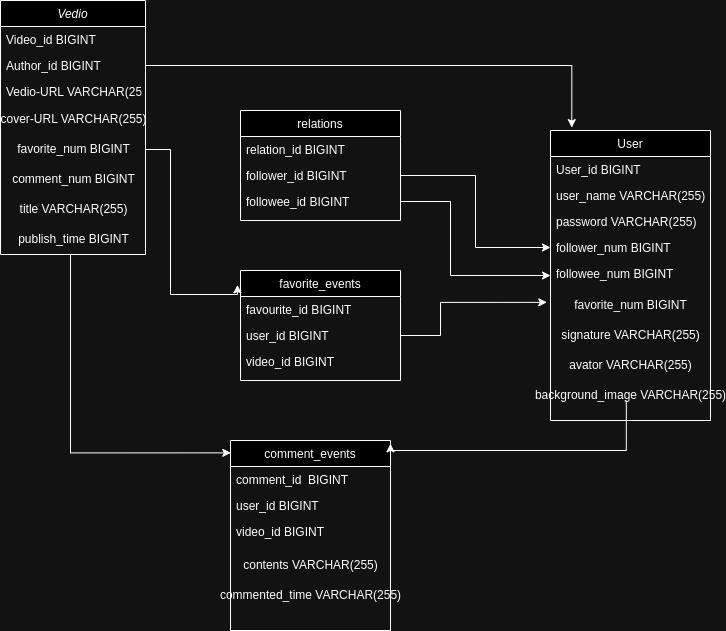

The diagram above was exported from draw.io. Its source (the exported page's mxGraphModel, read from the mxfile embedded in the PNG):
<mxGraphModel dx="1117" dy="561" grid="1" gridSize="10" guides="1" tooltips="1" connect="1" arrows="1" fold="1" page="1" pageScale="1" pageWidth="827" pageHeight="1169" math="0" shadow="0">
  <root>
    <mxCell id="WIyWlLk6GJQsqaUBKTNV-0" />
    <mxCell id="WIyWlLk6GJQsqaUBKTNV-1" parent="WIyWlLk6GJQsqaUBKTNV-0" />
    <mxCell id="zkfFHV4jXpPFQw0GAbJ--0" value="Vedio" style="swimlane;fontStyle=2;align=center;verticalAlign=top;childLayout=stackLayout;horizontal=1;startSize=26;horizontalStack=0;resizeParent=1;resizeLast=0;collapsible=1;marginBottom=0;rounded=0;shadow=0;strokeWidth=1;" parent="WIyWlLk6GJQsqaUBKTNV-1" vertex="1">
      <mxGeometry x="80" y="10" width="145" height="254" as="geometry">
        <mxRectangle x="230" y="140" width="160" height="26" as="alternateBounds" />
      </mxGeometry>
    </mxCell>
    <mxCell id="zkfFHV4jXpPFQw0GAbJ--1" value="Video_id BIGINT" style="text;align=left;verticalAlign=top;spacingLeft=4;spacingRight=4;overflow=hidden;rotatable=0;points=[[0,0.5],[1,0.5]];portConstraint=eastwest;" parent="zkfFHV4jXpPFQw0GAbJ--0" vertex="1">
      <mxGeometry y="26" width="145" height="26" as="geometry" />
    </mxCell>
    <mxCell id="zkfFHV4jXpPFQw0GAbJ--2" value="Author_id BIGINT" style="text;align=left;verticalAlign=top;spacingLeft=4;spacingRight=4;overflow=hidden;rotatable=0;points=[[0,0.5],[1,0.5]];portConstraint=eastwest;rounded=0;shadow=0;html=0;" parent="zkfFHV4jXpPFQw0GAbJ--0" vertex="1">
      <mxGeometry y="52" width="145" height="26" as="geometry" />
    </mxCell>
    <mxCell id="zkfFHV4jXpPFQw0GAbJ--3" value="Vedio-URL VARCHAR(255)" style="text;align=left;verticalAlign=top;spacingLeft=4;spacingRight=4;overflow=hidden;rotatable=0;points=[[0,0.5],[1,0.5]];portConstraint=eastwest;rounded=0;shadow=0;html=0;" parent="zkfFHV4jXpPFQw0GAbJ--0" vertex="1">
      <mxGeometry y="78" width="145" height="26" as="geometry" />
    </mxCell>
    <mxCell id="goLE1Rbm0WnkIRwc2nNq-1" value="cover-URL VARCHAR(255)" style="text;html=1;align=center;verticalAlign=middle;resizable=0;points=[];autosize=1;strokeColor=none;fillColor=none;" vertex="1" parent="zkfFHV4jXpPFQw0GAbJ--0">
      <mxGeometry y="104" width="145" height="30" as="geometry" />
    </mxCell>
    <mxCell id="goLE1Rbm0WnkIRwc2nNq-2" value="favorite_num BIGINT" style="text;html=1;align=center;verticalAlign=middle;resizable=0;points=[];autosize=1;strokeColor=none;fillColor=none;" vertex="1" parent="zkfFHV4jXpPFQw0GAbJ--0">
      <mxGeometry y="134" width="145" height="30" as="geometry" />
    </mxCell>
    <mxCell id="goLE1Rbm0WnkIRwc2nNq-6" value="comment_num BIGINT" style="text;html=1;align=center;verticalAlign=middle;resizable=0;points=[];autosize=1;strokeColor=none;fillColor=none;" vertex="1" parent="zkfFHV4jXpPFQw0GAbJ--0">
      <mxGeometry y="164" width="145" height="30" as="geometry" />
    </mxCell>
    <mxCell id="goLE1Rbm0WnkIRwc2nNq-9" value="title VARCHAR(255)" style="text;html=1;align=center;verticalAlign=middle;resizable=0;points=[];autosize=1;strokeColor=none;fillColor=none;" vertex="1" parent="zkfFHV4jXpPFQw0GAbJ--0">
      <mxGeometry y="194" width="145" height="30" as="geometry" />
    </mxCell>
    <mxCell id="goLE1Rbm0WnkIRwc2nNq-7" value="publish_time BIGINT" style="text;html=1;align=center;verticalAlign=middle;resizable=0;points=[];autosize=1;strokeColor=none;fillColor=none;" vertex="1" parent="zkfFHV4jXpPFQw0GAbJ--0">
      <mxGeometry y="224" width="145" height="30" as="geometry" />
    </mxCell>
    <mxCell id="zkfFHV4jXpPFQw0GAbJ--17" value="User" style="swimlane;fontStyle=0;align=center;verticalAlign=top;childLayout=stackLayout;horizontal=1;startSize=26;horizontalStack=0;resizeParent=1;resizeLast=0;collapsible=1;marginBottom=0;rounded=0;shadow=0;strokeWidth=1;" parent="WIyWlLk6GJQsqaUBKTNV-1" vertex="1">
      <mxGeometry x="630" y="140" width="160" height="290" as="geometry">
        <mxRectangle x="508" y="120" width="160" height="26" as="alternateBounds" />
      </mxGeometry>
    </mxCell>
    <mxCell id="zkfFHV4jXpPFQw0GAbJ--18" value="User_id BIGINT" style="text;align=left;verticalAlign=top;spacingLeft=4;spacingRight=4;overflow=hidden;rotatable=0;points=[[0,0.5],[1,0.5]];portConstraint=eastwest;" parent="zkfFHV4jXpPFQw0GAbJ--17" vertex="1">
      <mxGeometry y="26" width="160" height="26" as="geometry" />
    </mxCell>
    <mxCell id="zkfFHV4jXpPFQw0GAbJ--19" value="user_name VARCHAR(255)" style="text;align=left;verticalAlign=top;spacingLeft=4;spacingRight=4;overflow=hidden;rotatable=0;points=[[0,0.5],[1,0.5]];portConstraint=eastwest;rounded=0;shadow=0;html=0;" parent="zkfFHV4jXpPFQw0GAbJ--17" vertex="1">
      <mxGeometry y="52" width="160" height="26" as="geometry" />
    </mxCell>
    <mxCell id="zkfFHV4jXpPFQw0GAbJ--20" value="password VARCHAR(255)" style="text;align=left;verticalAlign=top;spacingLeft=4;spacingRight=4;overflow=hidden;rotatable=0;points=[[0,0.5],[1,0.5]];portConstraint=eastwest;rounded=0;shadow=0;html=0;" parent="zkfFHV4jXpPFQw0GAbJ--17" vertex="1">
      <mxGeometry y="78" width="160" height="26" as="geometry" />
    </mxCell>
    <mxCell id="zkfFHV4jXpPFQw0GAbJ--21" value="follower_num BIGINT" style="text;align=left;verticalAlign=top;spacingLeft=4;spacingRight=4;overflow=hidden;rotatable=0;points=[[0,0.5],[1,0.5]];portConstraint=eastwest;rounded=0;shadow=0;html=0;" parent="zkfFHV4jXpPFQw0GAbJ--17" vertex="1">
      <mxGeometry y="104" width="160" height="26" as="geometry" />
    </mxCell>
    <mxCell id="zkfFHV4jXpPFQw0GAbJ--22" value="followee_num BIGINT&#10;" style="text;align=left;verticalAlign=top;spacingLeft=4;spacingRight=4;overflow=hidden;rotatable=0;points=[[0,0.5],[1,0.5]];portConstraint=eastwest;rounded=0;shadow=0;html=0;" parent="zkfFHV4jXpPFQw0GAbJ--17" vertex="1">
      <mxGeometry y="130" width="160" height="30" as="geometry" />
    </mxCell>
    <mxCell id="goLE1Rbm0WnkIRwc2nNq-11" value="favorite_num BIGINT" style="text;html=1;align=center;verticalAlign=middle;resizable=0;points=[];autosize=1;strokeColor=none;fillColor=none;" vertex="1" parent="zkfFHV4jXpPFQw0GAbJ--17">
      <mxGeometry y="160" width="160" height="30" as="geometry" />
    </mxCell>
    <mxCell id="goLE1Rbm0WnkIRwc2nNq-13" value="signature VARCHAR(255)" style="text;html=1;align=center;verticalAlign=middle;resizable=0;points=[];autosize=1;strokeColor=none;fillColor=none;" vertex="1" parent="zkfFHV4jXpPFQw0GAbJ--17">
      <mxGeometry y="190" width="160" height="30" as="geometry" />
    </mxCell>
    <mxCell id="goLE1Rbm0WnkIRwc2nNq-12" value="avator VARCHAR(255)" style="text;html=1;align=center;verticalAlign=middle;resizable=0;points=[];autosize=1;strokeColor=none;fillColor=none;" vertex="1" parent="zkfFHV4jXpPFQw0GAbJ--17">
      <mxGeometry y="220" width="160" height="30" as="geometry" />
    </mxCell>
    <mxCell id="goLE1Rbm0WnkIRwc2nNq-14" value="background_image VARCHAR(255)" style="text;html=1;align=center;verticalAlign=middle;resizable=0;points=[];autosize=1;strokeColor=none;fillColor=none;" vertex="1" parent="zkfFHV4jXpPFQw0GAbJ--17">
      <mxGeometry y="250" width="160" height="30" as="geometry" />
    </mxCell>
    <mxCell id="goLE1Rbm0WnkIRwc2nNq-32" style="edgeStyle=orthogonalEdgeStyle;rounded=0;orthogonalLoop=1;jettySize=auto;html=1;entryX=-0.023;entryY=0.395;entryDx=0;entryDy=0;entryPerimeter=0;" edge="1" parent="WIyWlLk6GJQsqaUBKTNV-1" source="goLE1Rbm0WnkIRwc2nNq-18" target="goLE1Rbm0WnkIRwc2nNq-11">
      <mxGeometry relative="1" as="geometry">
        <Array as="points">
          <mxPoint x="520" y="345" />
          <mxPoint x="520" y="312" />
        </Array>
      </mxGeometry>
    </mxCell>
    <mxCell id="goLE1Rbm0WnkIRwc2nNq-18" value="favorite_events" style="swimlane;fontStyle=0;align=center;verticalAlign=top;childLayout=stackLayout;horizontal=1;startSize=26;horizontalStack=0;resizeParent=1;resizeLast=0;collapsible=1;marginBottom=0;rounded=0;shadow=0;strokeWidth=1;" vertex="1" parent="WIyWlLk6GJQsqaUBKTNV-1">
      <mxGeometry x="320" y="280" width="160" height="110" as="geometry">
        <mxRectangle x="508" y="120" width="160" height="26" as="alternateBounds" />
      </mxGeometry>
    </mxCell>
    <mxCell id="goLE1Rbm0WnkIRwc2nNq-19" value="favourite_id BIGINT" style="text;align=left;verticalAlign=top;spacingLeft=4;spacingRight=4;overflow=hidden;rotatable=0;points=[[0,0.5],[1,0.5]];portConstraint=eastwest;" vertex="1" parent="goLE1Rbm0WnkIRwc2nNq-18">
      <mxGeometry y="26" width="160" height="26" as="geometry" />
    </mxCell>
    <mxCell id="goLE1Rbm0WnkIRwc2nNq-20" value="user_id BIGINT" style="text;align=left;verticalAlign=top;spacingLeft=4;spacingRight=4;overflow=hidden;rotatable=0;points=[[0,0.5],[1,0.5]];portConstraint=eastwest;rounded=0;shadow=0;html=0;" vertex="1" parent="goLE1Rbm0WnkIRwc2nNq-18">
      <mxGeometry y="52" width="160" height="26" as="geometry" />
    </mxCell>
    <mxCell id="goLE1Rbm0WnkIRwc2nNq-21" value="video_id BIGINT" style="text;align=left;verticalAlign=top;spacingLeft=4;spacingRight=4;overflow=hidden;rotatable=0;points=[[0,0.5],[1,0.5]];portConstraint=eastwest;rounded=0;shadow=0;html=0;" vertex="1" parent="goLE1Rbm0WnkIRwc2nNq-18">
      <mxGeometry y="78" width="160" height="26" as="geometry" />
    </mxCell>
    <mxCell id="goLE1Rbm0WnkIRwc2nNq-28" style="edgeStyle=orthogonalEdgeStyle;rounded=0;orthogonalLoop=1;jettySize=auto;html=1;entryX=-0.019;entryY=0.131;entryDx=0;entryDy=0;entryPerimeter=0;" edge="1" parent="WIyWlLk6GJQsqaUBKTNV-1" source="goLE1Rbm0WnkIRwc2nNq-2" target="goLE1Rbm0WnkIRwc2nNq-18">
      <mxGeometry relative="1" as="geometry">
        <Array as="points">
          <mxPoint x="250" y="159" />
          <mxPoint x="250" y="304" />
        </Array>
      </mxGeometry>
    </mxCell>
    <mxCell id="goLE1Rbm0WnkIRwc2nNq-33" style="edgeStyle=orthogonalEdgeStyle;rounded=0;orthogonalLoop=1;jettySize=auto;html=1;entryX=0.133;entryY=-0.01;entryDx=0;entryDy=0;entryPerimeter=0;" edge="1" parent="WIyWlLk6GJQsqaUBKTNV-1" source="zkfFHV4jXpPFQw0GAbJ--2" target="zkfFHV4jXpPFQw0GAbJ--17">
      <mxGeometry relative="1" as="geometry" />
    </mxCell>
    <mxCell id="goLE1Rbm0WnkIRwc2nNq-34" value="relations" style="swimlane;fontStyle=0;align=center;verticalAlign=top;childLayout=stackLayout;horizontal=1;startSize=26;horizontalStack=0;resizeParent=1;resizeLast=0;collapsible=1;marginBottom=0;rounded=0;shadow=0;strokeWidth=1;" vertex="1" parent="WIyWlLk6GJQsqaUBKTNV-1">
      <mxGeometry x="320" y="120" width="160" height="110" as="geometry">
        <mxRectangle x="508" y="120" width="160" height="26" as="alternateBounds" />
      </mxGeometry>
    </mxCell>
    <mxCell id="goLE1Rbm0WnkIRwc2nNq-35" value="relation_id BIGINT" style="text;align=left;verticalAlign=top;spacingLeft=4;spacingRight=4;overflow=hidden;rotatable=0;points=[[0,0.5],[1,0.5]];portConstraint=eastwest;" vertex="1" parent="goLE1Rbm0WnkIRwc2nNq-34">
      <mxGeometry y="26" width="160" height="26" as="geometry" />
    </mxCell>
    <mxCell id="goLE1Rbm0WnkIRwc2nNq-36" value="follower_id BIGINT" style="text;align=left;verticalAlign=top;spacingLeft=4;spacingRight=4;overflow=hidden;rotatable=0;points=[[0,0.5],[1,0.5]];portConstraint=eastwest;rounded=0;shadow=0;html=0;" vertex="1" parent="goLE1Rbm0WnkIRwc2nNq-34">
      <mxGeometry y="52" width="160" height="26" as="geometry" />
    </mxCell>
    <mxCell id="goLE1Rbm0WnkIRwc2nNq-37" value="followee_id BIGINT" style="text;align=left;verticalAlign=top;spacingLeft=4;spacingRight=4;overflow=hidden;rotatable=0;points=[[0,0.5],[1,0.5]];portConstraint=eastwest;rounded=0;shadow=0;html=0;" vertex="1" parent="goLE1Rbm0WnkIRwc2nNq-34">
      <mxGeometry y="78" width="160" height="26" as="geometry" />
    </mxCell>
    <mxCell id="goLE1Rbm0WnkIRwc2nNq-38" style="edgeStyle=orthogonalEdgeStyle;rounded=0;orthogonalLoop=1;jettySize=auto;html=1;" edge="1" parent="WIyWlLk6GJQsqaUBKTNV-1" source="goLE1Rbm0WnkIRwc2nNq-36" target="zkfFHV4jXpPFQw0GAbJ--21">
      <mxGeometry relative="1" as="geometry" />
    </mxCell>
    <mxCell id="goLE1Rbm0WnkIRwc2nNq-39" style="edgeStyle=orthogonalEdgeStyle;rounded=0;orthogonalLoop=1;jettySize=auto;html=1;exitX=1;exitY=0.5;exitDx=0;exitDy=0;entryX=0;entryY=0.5;entryDx=0;entryDy=0;" edge="1" parent="WIyWlLk6GJQsqaUBKTNV-1" source="goLE1Rbm0WnkIRwc2nNq-37" target="zkfFHV4jXpPFQw0GAbJ--22">
      <mxGeometry relative="1" as="geometry">
        <Array as="points">
          <mxPoint x="530" y="211" />
          <mxPoint x="530" y="285" />
        </Array>
      </mxGeometry>
    </mxCell>
    <mxCell id="goLE1Rbm0WnkIRwc2nNq-40" value="comment_events" style="swimlane;fontStyle=0;align=center;verticalAlign=top;childLayout=stackLayout;horizontal=1;startSize=26;horizontalStack=0;resizeParent=1;resizeLast=0;collapsible=1;marginBottom=0;rounded=0;shadow=0;strokeWidth=1;" vertex="1" parent="WIyWlLk6GJQsqaUBKTNV-1">
      <mxGeometry x="310" y="450" width="160" height="190" as="geometry">
        <mxRectangle x="508" y="120" width="160" height="26" as="alternateBounds" />
      </mxGeometry>
    </mxCell>
    <mxCell id="goLE1Rbm0WnkIRwc2nNq-41" value="comment_id  BIGINT" style="text;align=left;verticalAlign=top;spacingLeft=4;spacingRight=4;overflow=hidden;rotatable=0;points=[[0,0.5],[1,0.5]];portConstraint=eastwest;" vertex="1" parent="goLE1Rbm0WnkIRwc2nNq-40">
      <mxGeometry y="26" width="160" height="26" as="geometry" />
    </mxCell>
    <mxCell id="goLE1Rbm0WnkIRwc2nNq-42" value="user_id BIGINT" style="text;align=left;verticalAlign=top;spacingLeft=4;spacingRight=4;overflow=hidden;rotatable=0;points=[[0,0.5],[1,0.5]];portConstraint=eastwest;rounded=0;shadow=0;html=0;" vertex="1" parent="goLE1Rbm0WnkIRwc2nNq-40">
      <mxGeometry y="52" width="160" height="26" as="geometry" />
    </mxCell>
    <mxCell id="goLE1Rbm0WnkIRwc2nNq-43" value="video_id BIGINT" style="text;align=left;verticalAlign=top;spacingLeft=4;spacingRight=4;overflow=hidden;rotatable=0;points=[[0,0.5],[1,0.5]];portConstraint=eastwest;rounded=0;shadow=0;html=0;" vertex="1" parent="goLE1Rbm0WnkIRwc2nNq-40">
      <mxGeometry y="78" width="160" height="32" as="geometry" />
    </mxCell>
    <mxCell id="goLE1Rbm0WnkIRwc2nNq-44" value="contents VARCHAR(255)" style="text;html=1;align=center;verticalAlign=middle;resizable=0;points=[];autosize=1;strokeColor=none;fillColor=none;" vertex="1" parent="goLE1Rbm0WnkIRwc2nNq-40">
      <mxGeometry y="110" width="160" height="30" as="geometry" />
    </mxCell>
    <mxCell id="goLE1Rbm0WnkIRwc2nNq-46" value="commented_time VARCHAR(255)" style="text;html=1;align=center;verticalAlign=middle;resizable=0;points=[];autosize=1;strokeColor=none;fillColor=none;" vertex="1" parent="goLE1Rbm0WnkIRwc2nNq-40">
      <mxGeometry y="140" width="160" height="30" as="geometry" />
    </mxCell>
    <mxCell id="goLE1Rbm0WnkIRwc2nNq-47" style="edgeStyle=orthogonalEdgeStyle;rounded=0;orthogonalLoop=1;jettySize=auto;html=1;entryX=0.002;entryY=0.065;entryDx=0;entryDy=0;entryPerimeter=0;" edge="1" parent="WIyWlLk6GJQsqaUBKTNV-1" source="goLE1Rbm0WnkIRwc2nNq-7" target="goLE1Rbm0WnkIRwc2nNq-40">
      <mxGeometry relative="1" as="geometry">
        <Array as="points">
          <mxPoint x="150" y="462" />
        </Array>
      </mxGeometry>
    </mxCell>
    <mxCell id="goLE1Rbm0WnkIRwc2nNq-48" style="edgeStyle=orthogonalEdgeStyle;rounded=0;orthogonalLoop=1;jettySize=auto;html=1;entryX=1.026;entryY=0.07;entryDx=0;entryDy=0;entryPerimeter=0;" edge="1" parent="WIyWlLk6GJQsqaUBKTNV-1">
      <mxGeometry relative="1" as="geometry">
        <mxPoint x="705.84" y="410" as="sourcePoint" />
        <mxPoint x="470.00000000000006" y="453.29999999999995" as="targetPoint" />
        <Array as="points">
          <mxPoint x="705.84" y="460" />
          <mxPoint x="469.84" y="460" />
        </Array>
      </mxGeometry>
    </mxCell>
  </root>
</mxGraphModel>